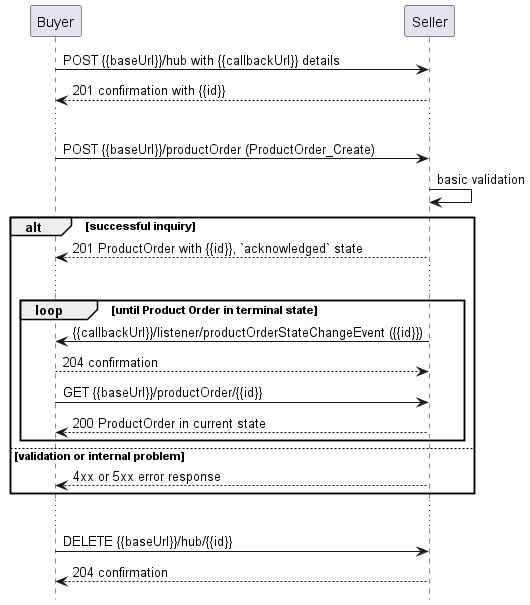

The diagram above was rendered by PlantUML. Its source (embedded in the PNG):
@startuml

hide footbox

participant Buyer
participant Seller

Buyer -> Seller : POST {{baseUrl}}/hub with {{callbackUrl}} details
Seller --> Buyer: 201 confirmation with {{id}}
...
Buyer -> Seller : POST {{baseUrl}}/productOrder (ProductOrder_Create)
Seller -> Seller : basic validation

alt successful inquiry
  Seller --> Buyer : 201 ProductOrder with {{id}}, `acknowledged` state 

  ...

  group loop [until Product Order in terminal state]
      Seller -> Buyer: {{callbackUrl}}/listener/productOrderStateChangeEvent ({{id}})
      Buyer --> Seller : 204 confirmation
      Buyer -> Seller : GET {{baseUrl}}/productOrder/{{id}}
      return 200 ProductOrder in current state
  end

else validation or internal problem
  Seller --> Buyer : 4xx or 5xx error response
end 

...

Buyer -> Seller : DELETE {{baseUrl}}/hub/{{id}} 
Seller -->  Buyer : 204 confirmation

@enduml